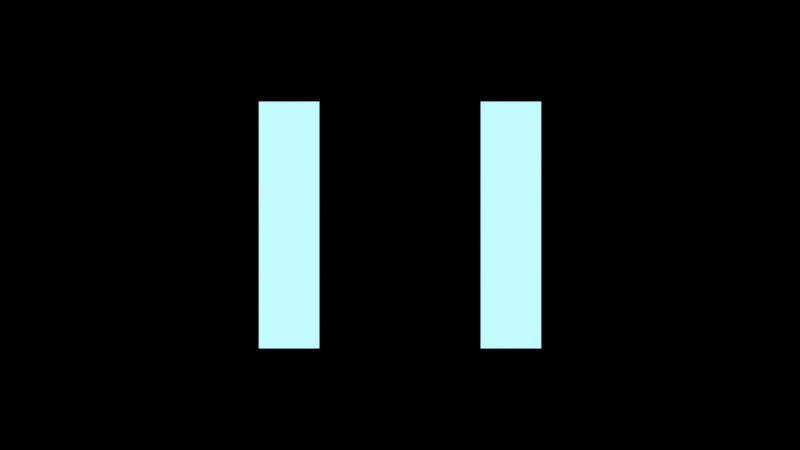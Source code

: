 # Source: backgrounds.blend  (saved by Blender 2.81.16; exported with 4.5.12 LTS)
import bpy
from mathutils import Matrix  # noqa: F401  (used for matrix-valued properties, if any)

bpy.ops.wm.read_factory_settings(use_empty=True)
scene = bpy.context.scene
scene.name = 'Scene'

# ---- collections
col_collection = bpy.data.collections.new('Collection'); scene.collection.children.link(col_collection)

# ---- materials (node trees are filled in below, after node groups)
mat_material_001 = bpy.data.materials.new('Material.001')
mat_material_001.use_transparent_shadow = False
mat_material_002 = bpy.data.materials.new('Material.002')
mat_material_002.use_transparent_shadow = False

# ---- material node trees
mat_material_001.use_nodes = True; mat_material_001.node_tree.nodes.clear()
_N = mat_material_001.node_tree.nodes; _L = mat_material_001.node_tree.links
n0 = _N.new('ShaderNodeOutputMaterial'); n0.name = 'Material Output'; n0.location = (300, 300)
n1 = _N.new('ShaderNodeEmission'); n1.name = 'Emission'; n1.location = (10, 300)
n1.inputs[0].default_value = (0.4179, 0.7454, 1.0, 1.0)
n1.inputs[1].default_value = 1.3
_L.new(n1.outputs[0], n0.inputs[0])
n0.is_active_output = True
mat_material_002.use_nodes = True; mat_material_002.node_tree.nodes.clear()
_N = mat_material_002.node_tree.nodes; _L = mat_material_002.node_tree.links
n0 = _N.new('ShaderNodeOutputMaterial'); n0.name = 'Material Output'; n0.location = (300, 300)
n1 = _N.new('ShaderNodeEmission'); n1.name = 'Emission'; n1.location = (10, 300)
n1.inputs[0].default_value = (1.0, 0.006995, 0.5776, 1.0)
_L.new(n1.outputs[0], n0.inputs[0])
n0.is_active_output = True

# ---- world
world_world = bpy.data.worlds.new('World'); scene.world = world_world
world_world.use_nodes = True; world_world.node_tree.nodes.clear()
_N = world_world.node_tree.nodes; _L = world_world.node_tree.links
n0 = _N.new('ShaderNodeOutputWorld'); n0.name = 'World Output'; n0.location = (300, 300)
n1 = _N.new('ShaderNodeBackground'); n1.name = 'Background'; n1.location = (10, 300)
n1.inputs[0].default_value = (0.0, 0.0, 0.0, 1.0)
_L.new(n1.outputs[0], n0.inputs[0])
n0.is_active_output = True
world_world.color = (0.05088, 0.05088, 0.05088)
world_world.use_sun_shadow = False
world_world.sun_shadow_jitter_overblur = 0.0

# ---- cameras
cam_camera = bpy.data.cameras.new('Camera')
cam_camera.clip_end = 100.0
cam_camera.ortho_scale = 7.314
cam_camera_001 = bpy.data.cameras.new('Camera.001')
cam_camera_001.clip_end = 100.0
cam_camera_001.ortho_scale = 7.314

# ---- meshes
me_plane = bpy.data.meshes.new('Plane')
me_plane.from_pydata([(-4.681, -1.0, 0.0), (-2.681, -1.0, 0.0), (-4.681, 1.0, 0.0), (-2.681, 1.0, 0.0)], [], [(0, 1, 3, 2)])
_uv = me_plane.uv_layers.new(name='UVMap')
_uv.uv.foreach_set('vector', [0.0, 0.0, 1.0, 0.0, 1.0, 1.0, 0.0, 1.0])
me_plane.materials.append(mat_material_001)
me_plane.use_remesh_fix_poles = True
me_plane.use_remesh_preserve_attributes = False
me_plane.use_mirror_vertex_groups = False
me_plane.update()
me_plane_002 = bpy.data.meshes.new('Plane.002')
me_plane_002.from_pydata([(-1.0, -1.0, 0.0), (1.0, -1.0, 0.0), (-1.0, 1.0, 0.0), (1.0, 1.0, 0.0), (-1.938, 1.0, -3.115e-07), (-1.0, 1.0, -3.115e-07), (-1.938, 1.938, -3.115e-07), (-1.0, 1.938, -3.115e-07), (1.0, -1.938, -3.115e-07), (1.938, -1.938, -3.115e-07), (1.0, -1.0, -3.115e-07), (1.938, -1.0, -3.115e-07), (0.6049, -0.0693, 0.2923), (0.7897, -0.07302, 0.2923), (0.6074, 0.656, 0.2923), (0.7922, 0.6523, 0.2923), (-1.259, 1.284, 0.2923), (-1.109, 1.27, 0.2923), (-1.256, 1.689, 0.2923), (-1.107, 1.676, 0.2923), (1.68, -1.654, 0.2923), (1.829, -1.668, 0.2923), (1.682, -1.249, 0.2923), (1.832, -1.263, 0.2923)], [], [(0, 1, 3, 2), (4, 5, 7, 6), (8, 9, 11, 10), (12, 13, 15, 14), (16, 17, 19, 18), (20, 21, 23, 22)])
me_plane_002.polygons.foreach_set('material_index', [0, 0, 0, 1, 1, 1])
_uv = me_plane_002.uv_layers.new(name='UVMap')
_uv.uv.foreach_set('vector', [0.0, 0.0, 1.0, 0.0, 1.0, 1.0, 0.0, 1.0, 0.0, 0.0, 1.0, 0.0, 1.0, 1.0, 0.0, 1.0, 0.0, 0.0, 1.0, 0.0, 1.0, 1.0, 0.0, 1.0, 0.0, 0.0, 1.0, 0.0, 1.0, 1.0, 0.0, 1.0, 0.0, 0.0, 1.0, 0.0, 1.0, 1.0, 0.0, 1.0, 0.0, 0.0, 1.0, 0.0, 1.0, 1.0, 0.0, 1.0])
me_plane_002.materials.append(mat_material_002)
me_plane_002.materials.append(mat_material_001)
me_plane_002.use_remesh_fix_poles = True
me_plane_002.use_remesh_preserve_attributes = False
me_plane_002.use_mirror_vertex_groups = False
me_plane_002.update()

# ---- objects
ob_camera = bpy.data.objects.new('Camera', cam_camera)
ob_plane = bpy.data.objects.new('Plane', me_plane)
ob_camera_001 = bpy.data.objects.new('Camera.001', cam_camera_001)
ob_plane_001 = bpy.data.objects.new('Plane.001', me_plane_002)

# ---- transforms, parenting, visibility, modifiers, constraints
ob_camera.location = (0.0, 0.0, 4.252)
ob_camera.lock_rotations_4d = False
ob_camera.empty_display_type = 'ARROWS'
ob_camera.color = (0.0, 0.0, 0.0, 0.0)
ob_camera.display_type = 'WIRE'
ob_camera.lineart.crease_threshold = 0.0
ob_plane.location = (0.0, 0.0, 0.0)
ob_plane.scale = (0.1153, 0.4718, 0.4718)
ob_plane.lineart.crease_threshold = 0.0
_m = ob_plane.modifiers.new('Mirror', 'MIRROR')
ob_camera_001.location = (-3.455, 0.0, 4.252)
ob_camera_001.lock_rotations_4d = False
ob_camera_001.empty_display_type = 'ARROWS'
ob_camera_001.color = (0.0, 0.0, 0.0, 0.0)
ob_camera_001.display_type = 'WIRE'
ob_camera_001.lineart.crease_threshold = 0.0
ob_plane_001.location = (-3.455, 0.0, -1.013)
ob_plane_001.rotation_euler = (0.0, -0.0, 0.7854)
ob_plane_001.scale = (0.2574, 0.2574, 0.2574)
ob_plane_001.lineart.crease_threshold = 0.0

# ---- collection membership
col_collection.objects.link(ob_camera)
col_collection.objects.link(ob_plane)
col_collection.objects.link(ob_camera_001)
col_collection.objects.link(ob_plane_001)

# ---- scene / render settings (as saved in the file)
scene.camera = ob_camera
scene.frame_start = 1; scene.frame_end = 250; scene.frame_set(2)
scene.render.engine = 'BLENDER_EEVEE_NEXT'
scene.render.resolution_x = 2732
scene.render.resolution_y = 1536
scene.cycles.use_denoising = False
scene.cycles.samples = 128
scene.cycles.sampling_pattern = 'TABULATED_SOBOL'
scene.cycles.use_adaptive_sampling = False
scene.cycles.use_light_tree = False
scene.eevee.taa_render_samples = 16
scene.view_settings.view_transform = 'Standard'
bpy.context.view_layer.update()
